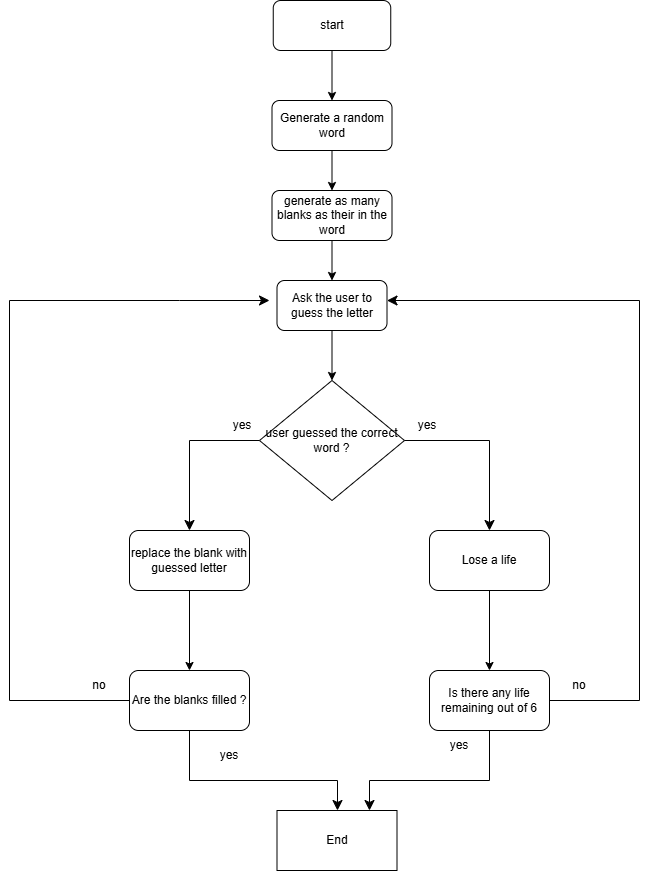

The diagram above was exported from draw.io. Its source (the exported page's mxGraphModel, read from the mxfile embedded in the PNG):
<mxGraphModel dx="1434" dy="746" grid="1" gridSize="10" guides="1" tooltips="1" connect="1" arrows="1" fold="1" page="1" pageScale="1" pageWidth="850" pageHeight="1100" math="0" shadow="0">
  <root>
    <mxCell id="0" />
    <mxCell id="1" parent="0" />
    <mxCell id="yU50rMWhGF07GXE8GUsv-1" value="start" style="rounded=1;whiteSpace=wrap;html=1;" parent="1" vertex="1">
      <mxGeometry x="373.75" y="20" width="117.5" height="50" as="geometry" />
    </mxCell>
    <mxCell id="yU50rMWhGF07GXE8GUsv-2" value="" style="endArrow=classic;html=1;rounded=0;exitX=0.5;exitY=1;exitDx=0;exitDy=0;" parent="1" source="yU50rMWhGF07GXE8GUsv-1" edge="1">
      <mxGeometry width="50" height="50" relative="1" as="geometry">
        <mxPoint x="607.5" y="430" as="sourcePoint" />
        <mxPoint x="432.5" y="120" as="targetPoint" />
      </mxGeometry>
    </mxCell>
    <mxCell id="jokRLy6T42knENWYA67h-2" value="Generate a random word" style="rounded=1;whiteSpace=wrap;html=1;" vertex="1" parent="1">
      <mxGeometry x="372.5" y="120" width="120" height="50" as="geometry" />
    </mxCell>
    <mxCell id="jokRLy6T42knENWYA67h-3" value="generate as many blanks as their in the word" style="rounded=1;whiteSpace=wrap;html=1;" vertex="1" parent="1">
      <mxGeometry x="372.5" y="210" width="120" height="50" as="geometry" />
    </mxCell>
    <mxCell id="jokRLy6T42knENWYA67h-4" value="Ask the user to guess the letter" style="rounded=1;whiteSpace=wrap;html=1;" vertex="1" parent="1">
      <mxGeometry x="377.5" y="300" width="110" height="50" as="geometry" />
    </mxCell>
    <mxCell id="jokRLy6T42knENWYA67h-5" value="user guessed the correct word ?" style="rhombus;whiteSpace=wrap;html=1;" vertex="1" parent="1">
      <mxGeometry x="360" y="400" width="145" height="120" as="geometry" />
    </mxCell>
    <mxCell id="jokRLy6T42knENWYA67h-6" value="replace the blank with guessed letter" style="rounded=1;whiteSpace=wrap;html=1;" vertex="1" parent="1">
      <mxGeometry x="230" y="550" width="120" height="60" as="geometry" />
    </mxCell>
    <mxCell id="jokRLy6T42knENWYA67h-7" value="Lose a life" style="rounded=1;whiteSpace=wrap;html=1;" vertex="1" parent="1">
      <mxGeometry x="530" y="550" width="120" height="60" as="geometry" />
    </mxCell>
    <mxCell id="jokRLy6T42knENWYA67h-8" value="Are the blanks filled ?" style="rounded=1;whiteSpace=wrap;html=1;" vertex="1" parent="1">
      <mxGeometry x="230" y="690" width="120" height="60" as="geometry" />
    </mxCell>
    <mxCell id="jokRLy6T42knENWYA67h-9" value="Is there any life remaining out of 6" style="rounded=1;whiteSpace=wrap;html=1;" vertex="1" parent="1">
      <mxGeometry x="530" y="690" width="120" height="60" as="geometry" />
    </mxCell>
    <mxCell id="jokRLy6T42knENWYA67h-10" value="End" style="rounded=0;whiteSpace=wrap;html=1;" vertex="1" parent="1">
      <mxGeometry x="377.5" y="830" width="120" height="60" as="geometry" />
    </mxCell>
    <mxCell id="jokRLy6T42knENWYA67h-11" value="" style="endArrow=classic;html=1;rounded=0;exitX=0.5;exitY=1;exitDx=0;exitDy=0;entryX=0.5;entryY=0;entryDx=0;entryDy=0;" edge="1" parent="1" source="jokRLy6T42knENWYA67h-2" target="jokRLy6T42knENWYA67h-3">
      <mxGeometry width="50" height="50" relative="1" as="geometry">
        <mxPoint x="420" y="630" as="sourcePoint" />
        <mxPoint x="470" y="580" as="targetPoint" />
      </mxGeometry>
    </mxCell>
    <mxCell id="jokRLy6T42knENWYA67h-14" value="" style="endArrow=classic;html=1;rounded=0;exitX=0.5;exitY=1;exitDx=0;exitDy=0;" edge="1" parent="1" source="jokRLy6T42knENWYA67h-3" target="jokRLy6T42knENWYA67h-4">
      <mxGeometry width="50" height="50" relative="1" as="geometry">
        <mxPoint x="420" y="300" as="sourcePoint" />
        <mxPoint x="470" y="250" as="targetPoint" />
      </mxGeometry>
    </mxCell>
    <mxCell id="jokRLy6T42knENWYA67h-15" value="" style="endArrow=classic;html=1;rounded=0;exitX=0.5;exitY=1;exitDx=0;exitDy=0;entryX=0.5;entryY=0;entryDx=0;entryDy=0;" edge="1" parent="1" source="jokRLy6T42knENWYA67h-4" target="jokRLy6T42knENWYA67h-5">
      <mxGeometry width="50" height="50" relative="1" as="geometry">
        <mxPoint x="420" y="300" as="sourcePoint" />
        <mxPoint x="470" y="250" as="targetPoint" />
      </mxGeometry>
    </mxCell>
    <mxCell id="jokRLy6T42knENWYA67h-16" value="" style="edgeStyle=segmentEdgeStyle;endArrow=classic;html=1;curved=0;rounded=0;endSize=8;startSize=8;exitX=0;exitY=0.5;exitDx=0;exitDy=0;entryX=0.5;entryY=0;entryDx=0;entryDy=0;" edge="1" parent="1" source="jokRLy6T42knENWYA67h-5" target="jokRLy6T42knENWYA67h-6">
      <mxGeometry width="50" height="50" relative="1" as="geometry">
        <mxPoint x="420" y="300" as="sourcePoint" />
        <mxPoint x="470" y="250" as="targetPoint" />
      </mxGeometry>
    </mxCell>
    <mxCell id="jokRLy6T42knENWYA67h-18" value="" style="edgeStyle=segmentEdgeStyle;endArrow=classic;html=1;curved=0;rounded=0;endSize=8;startSize=8;exitX=1;exitY=0.5;exitDx=0;exitDy=0;entryX=0.5;entryY=0;entryDx=0;entryDy=0;" edge="1" parent="1" source="jokRLy6T42knENWYA67h-5" target="jokRLy6T42knENWYA67h-7">
      <mxGeometry width="50" height="50" relative="1" as="geometry">
        <mxPoint x="420" y="300" as="sourcePoint" />
        <mxPoint x="470" y="250" as="targetPoint" />
      </mxGeometry>
    </mxCell>
    <mxCell id="jokRLy6T42knENWYA67h-19" value="" style="endArrow=classic;html=1;rounded=0;exitX=0.5;exitY=1;exitDx=0;exitDy=0;entryX=0.5;entryY=0;entryDx=0;entryDy=0;" edge="1" parent="1" source="jokRLy6T42knENWYA67h-6" target="jokRLy6T42knENWYA67h-8">
      <mxGeometry width="50" height="50" relative="1" as="geometry">
        <mxPoint x="420" y="590" as="sourcePoint" />
        <mxPoint x="470" y="540" as="targetPoint" />
      </mxGeometry>
    </mxCell>
    <mxCell id="jokRLy6T42knENWYA67h-20" value="" style="endArrow=classic;html=1;rounded=0;exitX=0.5;exitY=1;exitDx=0;exitDy=0;" edge="1" parent="1" source="jokRLy6T42knENWYA67h-7" target="jokRLy6T42knENWYA67h-9">
      <mxGeometry width="50" height="50" relative="1" as="geometry">
        <mxPoint x="420" y="590" as="sourcePoint" />
        <mxPoint x="470" y="540" as="targetPoint" />
      </mxGeometry>
    </mxCell>
    <mxCell id="jokRLy6T42knENWYA67h-21" value="yes&lt;span style=&quot;color: rgba(0, 0, 0, 0); font-family: monospace; font-size: 0px; text-align: start; text-wrap-mode: nowrap;&quot;&gt;%3CmxGraphModel%3E%3Croot%3E%3CmxCell%20id%3D%220%22%2F%3E%3CmxCell%20id%3D%221%22%20parent%3D%220%22%2F%3E%3CmxCell%20id%3D%222%22%20value%3D%22%22%20style%3D%22endArrow%3Dclassic%3Bhtml%3D1%3Brounded%3D0%3BexitX%3D0.5%3BexitY%3D0%3BexitDx%3D0%3BexitDy%3D0%3BentryX%3D0.5%3BentryY%3D1%3BentryDx%3D0%3BentryDy%3D0%3B%22%20edge%3D%221%22%20parent%3D%221%22%3E%3CmxGeometry%20width%3D%2250%22%20height%3D%2250%22%20relative%3D%221%22%20as%3D%22geometry%22%3E%3CmxPoint%20x%3D%22433%22%20y%3D%22300%22%20as%3D%22sourcePoint%22%2F%3E%3CmxPoint%20x%3D%22433%22%20y%3D%22260%22%20as%3D%22targetPoint%22%2F%3E%3C%2FmxGeometry%3E%3C%2FmxCell%3E%3C%2Froot%3E%3C%2FmxGraphModel%3E&lt;/span&gt;" style="rounded=0;whiteSpace=wrap;html=1;fillColor=none;strokeColor=none;" vertex="1" parent="1">
      <mxGeometry x="312.5" y="430" width="60" height="30" as="geometry" />
    </mxCell>
    <mxCell id="jokRLy6T42knENWYA67h-22" value="no" style="rounded=0;whiteSpace=wrap;html=1;fillColor=none;strokeColor=none;" vertex="1" parent="1">
      <mxGeometry x="170" y="690" width="60" height="30" as="geometry" />
    </mxCell>
    <mxCell id="jokRLy6T42knENWYA67h-23" value="no" style="rounded=0;whiteSpace=wrap;html=1;fillColor=none;strokeColor=none;" vertex="1" parent="1">
      <mxGeometry x="650" y="690" width="60" height="30" as="geometry" />
    </mxCell>
    <mxCell id="jokRLy6T42knENWYA67h-24" value="yes&lt;span style=&quot;color: rgba(0, 0, 0, 0); font-family: monospace; font-size: 0px; text-align: start; text-wrap-mode: nowrap;&quot;&gt;%3CmxGraphModel%3E%3Croot%3E%3CmxCell%20id%3D%220%22%2F%3E%3CmxCell%20id%3D%221%22%20parent%3D%220%22%2F%3E%3CmxCell%20id%3D%222%22%20value%3D%22%22%20style%3D%22endArrow%3Dclassic%3Bhtml%3D1%3Brounded%3D0%3BexitX%3D0.5%3BexitY%3D0%3BexitDx%3D0%3BexitDy%3D0%3BentryX%3D0.5%3BentryY%3D1%3BentryDx%3D0%3BentryDy%3D0%3B%22%20edge%3D%221%22%20parent%3D%221%22%3E%3CmxGeometry%20width%3D%2250%22%20height%3D%2250%22%20relative%3D%221%22%20as%3D%22geometry%22%3E%3CmxPoint%20x%3D%22433%22%20y%3D%22300%22%20as%3D%22sourcePoint%22%2F%3E%3CmxPoint%20x%3D%22433%22%20y%3D%22260%22%20as%3D%22targetPoint%22%2F%3E%3C%2FmxGeometry%3E%3C%2FmxCell%3E%3C%2Froot%3E%3C%2FmxGraphModel%3E&lt;/span&gt;" style="rounded=0;whiteSpace=wrap;html=1;fillColor=none;strokeColor=none;" vertex="1" parent="1">
      <mxGeometry x="497.5" y="430" width="60" height="30" as="geometry" />
    </mxCell>
    <mxCell id="jokRLy6T42knENWYA67h-25" value="yes&lt;span style=&quot;color: rgba(0, 0, 0, 0); font-family: monospace; font-size: 0px; text-align: start; text-wrap-mode: nowrap;&quot;&gt;%3CmxGraphModel%3E%3Croot%3E%3CmxCell%20id%3D%220%22%2F%3E%3CmxCell%20id%3D%221%22%20parent%3D%220%22%2F%3E%3CmxCell%20id%3D%222%22%20value%3D%22%22%20style%3D%22endArrow%3Dclassic%3Bhtml%3D1%3Brounded%3D0%3BexitX%3D0.5%3BexitY%3D0%3BexitDx%3D0%3BexitDy%3D0%3BentryX%3D0.5%3BentryY%3D1%3BentryDx%3D0%3BentryDy%3D0%3B%22%20edge%3D%221%22%20parent%3D%221%22%3E%3CmxGeometry%20width%3D%2250%22%20height%3D%2250%22%20relative%3D%221%22%20as%3D%22geometry%22%3E%3CmxPoint%20x%3D%22433%22%20y%3D%22300%22%20as%3D%22sourcePoint%22%2F%3E%3CmxPoint%20x%3D%22433%22%20y%3D%22260%22%20as%3D%22targetPoint%22%2F%3E%3C%2FmxGeometry%3E%3C%2FmxCell%3E%3C%2Froot%3E%3C%2FmxGraphModel%3E&lt;/span&gt;" style="rounded=0;whiteSpace=wrap;html=1;fillColor=none;strokeColor=none;" vertex="1" parent="1">
      <mxGeometry x="300" y="760" width="60" height="30" as="geometry" />
    </mxCell>
    <mxCell id="jokRLy6T42knENWYA67h-26" value="yes&lt;span style=&quot;color: rgba(0, 0, 0, 0); font-family: monospace; font-size: 0px; text-align: start; text-wrap-mode: nowrap;&quot;&gt;%3CmxGraphModel%3E%3Croot%3E%3CmxCell%20id%3D%220%22%2F%3E%3CmxCell%20id%3D%221%22%20parent%3D%220%22%2F%3E%3CmxCell%20id%3D%222%22%20value%3D%22%22%20style%3D%22endArrow%3Dclassic%3Bhtml%3D1%3Brounded%3D0%3BexitX%3D0.5%3BexitY%3D0%3BexitDx%3D0%3BexitDy%3D0%3BentryX%3D0.5%3BentryY%3D1%3BentryDx%3D0%3BentryDy%3D0%3B%22%20edge%3D%221%22%20parent%3D%221%22%3E%3CmxGeometry%20width%3D%2250%22%20height%3D%2250%22%20relative%3D%221%22%20as%3D%22geometry%22%3E%3CmxPoint%20x%3D%22433%22%20y%3D%22300%22%20as%3D%22sourcePoint%22%2F%3E%3CmxPoint%20x%3D%22433%22%20y%3D%22260%22%20as%3D%22targetPoint%22%2F%3E%3C%2FmxGeometry%3E%3C%2FmxCell%3E%3C%2Froot%3E%3C%2FmxGraphModel%3E&lt;/span&gt;" style="rounded=0;whiteSpace=wrap;html=1;fillColor=none;strokeColor=none;" vertex="1" parent="1">
      <mxGeometry x="530" y="750" width="60" height="30" as="geometry" />
    </mxCell>
    <mxCell id="jokRLy6T42knENWYA67h-27" value="" style="edgeStyle=segmentEdgeStyle;endArrow=classic;html=1;curved=0;rounded=0;endSize=8;startSize=8;exitX=1;exitY=0.5;exitDx=0;exitDy=0;" edge="1" parent="1" source="jokRLy6T42knENWYA67h-9" target="jokRLy6T42knENWYA67h-4">
      <mxGeometry width="50" height="50" relative="1" as="geometry">
        <mxPoint x="655" y="720" as="sourcePoint" />
        <mxPoint x="710" y="320" as="targetPoint" />
        <Array as="points">
          <mxPoint x="740" y="720" />
          <mxPoint x="740" y="320" />
        </Array>
      </mxGeometry>
    </mxCell>
    <mxCell id="jokRLy6T42knENWYA67h-28" value="" style="edgeStyle=segmentEdgeStyle;endArrow=classic;html=1;curved=0;rounded=0;endSize=8;startSize=8;" edge="1" parent="1">
      <mxGeometry width="50" height="50" relative="1" as="geometry">
        <mxPoint x="230" y="720" as="sourcePoint" />
        <mxPoint x="370" y="320" as="targetPoint" />
        <Array as="points">
          <mxPoint x="110" y="720" />
          <mxPoint x="110" y="320" />
          <mxPoint x="280" y="320" />
        </Array>
      </mxGeometry>
    </mxCell>
    <mxCell id="jokRLy6T42knENWYA67h-29" value="" style="edgeStyle=segmentEdgeStyle;endArrow=classic;html=1;curved=0;rounded=0;endSize=8;startSize=8;exitX=0.5;exitY=1;exitDx=0;exitDy=0;" edge="1" parent="1" source="jokRLy6T42knENWYA67h-8">
      <mxGeometry width="50" height="50" relative="1" as="geometry">
        <mxPoint x="290" y="820" as="sourcePoint" />
        <mxPoint x="438" y="830" as="targetPoint" />
        <Array as="points">
          <mxPoint x="290" y="800" />
          <mxPoint x="438" y="800" />
          <mxPoint x="438" y="827" />
        </Array>
      </mxGeometry>
    </mxCell>
    <mxCell id="jokRLy6T42knENWYA67h-30" value="" style="edgeStyle=segmentEdgeStyle;endArrow=classic;html=1;curved=0;rounded=0;endSize=8;startSize=8;exitX=1;exitY=0;exitDx=0;exitDy=0;" edge="1" parent="1" source="jokRLy6T42knENWYA67h-26">
      <mxGeometry width="50" height="50" relative="1" as="geometry">
        <mxPoint x="420" y="670" as="sourcePoint" />
        <mxPoint x="470" y="830" as="targetPoint" />
        <Array as="points">
          <mxPoint x="590" y="800" />
          <mxPoint x="470" y="800" />
          <mxPoint x="470" y="830" />
        </Array>
      </mxGeometry>
    </mxCell>
  </root>
</mxGraphModel>